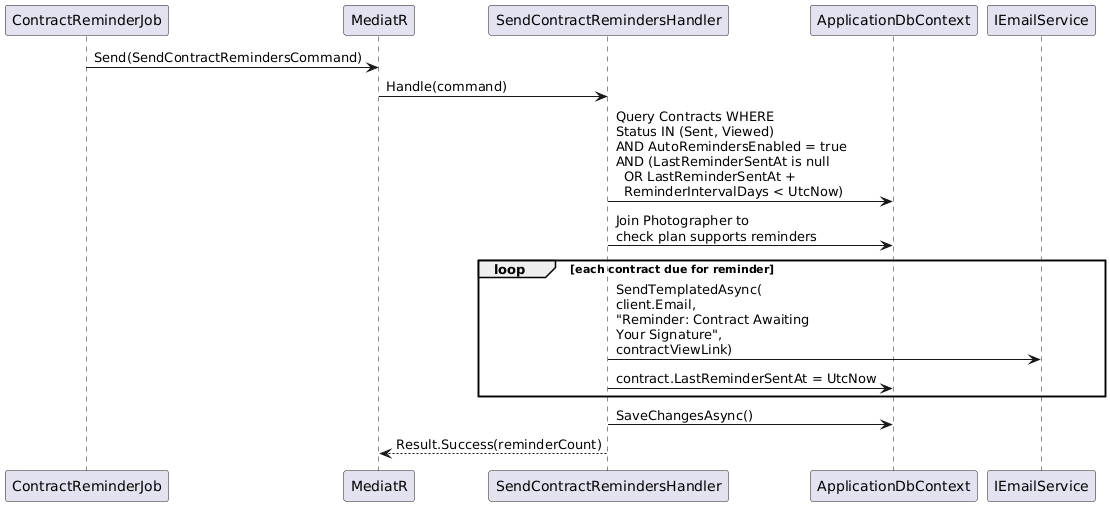

The diagram above was rendered by PlantUML. Its source (embedded in the PNG):
@startuml
participant "ContractReminderJob" as JOB
participant "MediatR" as M
participant "SendContractRemindersHandler" as SRH
participant "ApplicationDbContext" as DB
participant "IEmailService" as ES

JOB -> M : Send(SendContractRemindersCommand)
M -> SRH : Handle(command)

SRH -> DB : Query Contracts WHERE\nStatus IN (Sent, Viewed)\nAND AutoRemindersEnabled = true\nAND (LastReminderSentAt is null\n  OR LastReminderSentAt +\n  ReminderIntervalDays < UtcNow)

SRH -> DB : Join Photographer to\ncheck plan supports reminders

loop each contract due for reminder
  SRH -> ES : SendTemplatedAsync(\nclient.Email,\n"Reminder: Contract Awaiting\nYour Signature",\ncontractViewLink)
  SRH -> DB : contract.LastReminderSentAt = UtcNow
end

SRH -> DB : SaveChangesAsync()
SRH --> M : Result.Success(reminderCount)
@enduml